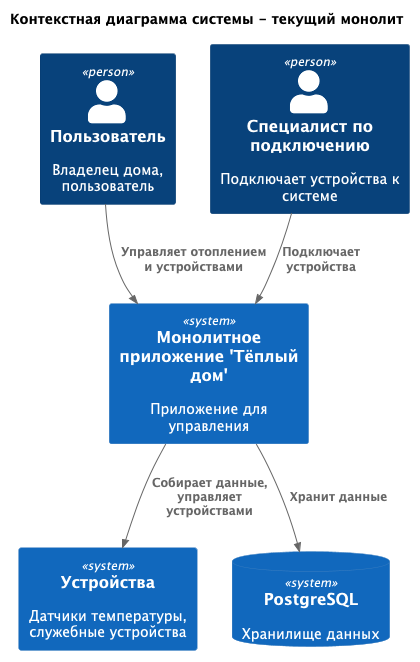

The diagram above was rendered by PlantUML. Its source (embedded in the PNG):
@startuml
!include <C4/C4_Context>

title Контекстная диаграмма системы - текущий монолит

System(монолит, "Монолитное приложение 'Тёплый дом'", "Приложение для управления")
System(устройства, "Устройства", "Датчики температуры, служебные устройства")

Person(пользователь, "Пользователь", "Владелец дома, пользователь")
Person(специалист, "Специалист по подключению", "Подключает устройства к системе")

SystemDb(db, "PostgreSQL", "Хранилище данных")

Rel(пользователь, монолит, "Управляет отоплением и устройствами")
Rel(специалист, монолит, "Подключает устройства")
Rel(монолит, устройства, "Собирает данные, управляет устройствами")
Rel(монолит, db, "Хранит данные")
@enduml